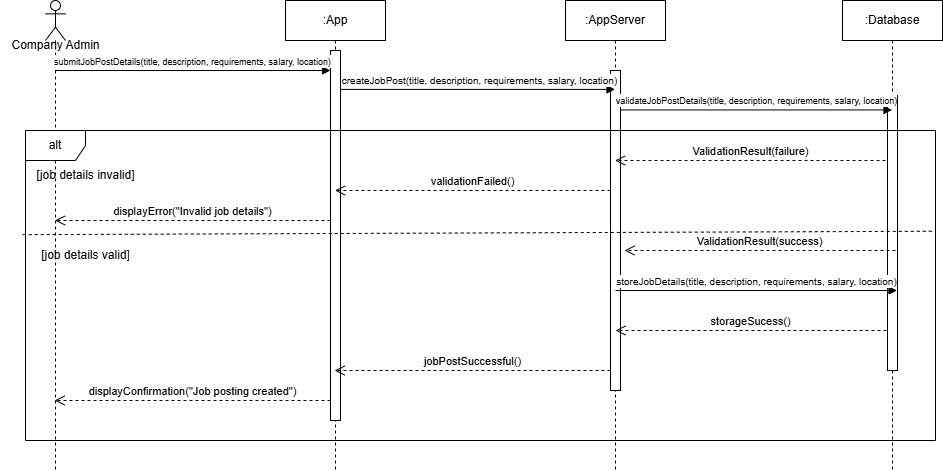

The diagram above was exported from draw.io. Its source (the exported page's mxGraphModel, read from the mxfile embedded in the PNG):
<mxGraphModel dx="1930" dy="482" grid="1" gridSize="10" guides="1" tooltips="1" connect="1" arrows="1" fold="1" page="1" pageScale="1" pageWidth="827" pageHeight="1169" math="0" shadow="0">
  <root>
    <mxCell id="0" />
    <mxCell id="1" parent="0" />
    <mxCell id="iXoXX29FZ-fpF3qLr9mt-1" value=":Database" style="shape=umlLifeline;perimeter=lifelinePerimeter;whiteSpace=wrap;html=1;container=1;dropTarget=0;collapsible=0;recursiveResize=0;outlineConnect=0;portConstraint=eastwest;newEdgeStyle={&quot;curved&quot;:0,&quot;rounded&quot;:0};" parent="1" vertex="1">
      <mxGeometry x="827" y="40" width="100" height="470" as="geometry" />
    </mxCell>
    <mxCell id="iXoXX29FZ-fpF3qLr9mt-2" value="" style="html=1;points=[[0,0,0,0,5],[0,1,0,0,-5],[1,0,0,0,5],[1,1,0,0,-5]];perimeter=orthogonalPerimeter;outlineConnect=0;targetShapes=umlLifeline;portConstraint=eastwest;newEdgeStyle={&quot;curved&quot;:0,&quot;rounded&quot;:0};" parent="iXoXX29FZ-fpF3qLr9mt-1" vertex="1">
      <mxGeometry x="45" y="95" width="10" height="275" as="geometry" />
    </mxCell>
    <mxCell id="iXoXX29FZ-fpF3qLr9mt-3" value="" style="shape=umlLifeline;perimeter=lifelinePerimeter;whiteSpace=wrap;html=1;container=1;dropTarget=0;collapsible=0;recursiveResize=0;outlineConnect=0;portConstraint=eastwest;newEdgeStyle={&quot;curved&quot;:0,&quot;rounded&quot;:0};participant=umlActor;" parent="1" vertex="1">
      <mxGeometry x="30" y="40" width="20" height="470" as="geometry" />
    </mxCell>
    <mxCell id="iXoXX29FZ-fpF3qLr9mt-4" value=":App" style="shape=umlLifeline;perimeter=lifelinePerimeter;whiteSpace=wrap;html=1;container=1;dropTarget=0;collapsible=0;recursiveResize=0;outlineConnect=0;portConstraint=eastwest;newEdgeStyle={&quot;curved&quot;:0,&quot;rounded&quot;:0};" parent="1" vertex="1">
      <mxGeometry x="270" y="40" width="100" height="470" as="geometry" />
    </mxCell>
    <mxCell id="iXoXX29FZ-fpF3qLr9mt-5" value="" style="html=1;points=[[0,0,0,0,5],[0,1,0,0,-5],[1,0,0,0,5],[1,1,0,0,-5]];perimeter=orthogonalPerimeter;outlineConnect=0;targetShapes=umlLifeline;portConstraint=eastwest;newEdgeStyle={&quot;curved&quot;:0,&quot;rounded&quot;:0};" parent="iXoXX29FZ-fpF3qLr9mt-4" vertex="1">
      <mxGeometry x="45" y="50" width="10" height="370" as="geometry" />
    </mxCell>
    <mxCell id="iXoXX29FZ-fpF3qLr9mt-6" value=":AppServer" style="shape=umlLifeline;perimeter=lifelinePerimeter;whiteSpace=wrap;html=1;container=1;dropTarget=0;collapsible=0;recursiveResize=0;outlineConnect=0;portConstraint=eastwest;newEdgeStyle={&quot;curved&quot;:0,&quot;rounded&quot;:0};" parent="1" vertex="1">
      <mxGeometry x="550" y="40" width="100" height="470" as="geometry" />
    </mxCell>
    <mxCell id="iXoXX29FZ-fpF3qLr9mt-7" value="" style="html=1;points=[[0,0,0,0,5],[0,1,0,0,-5],[1,0,0,0,5],[1,1,0,0,-5]];perimeter=orthogonalPerimeter;outlineConnect=0;targetShapes=umlLifeline;portConstraint=eastwest;newEdgeStyle={&quot;curved&quot;:0,&quot;rounded&quot;:0};" parent="iXoXX29FZ-fpF3qLr9mt-6" vertex="1">
      <mxGeometry x="45" y="70" width="10" height="320" as="geometry" />
    </mxCell>
    <mxCell id="iXoXX29FZ-fpF3qLr9mt-8" value="Company Admin" style="text;html=1;align=center;verticalAlign=middle;resizable=0;points=[];autosize=1;strokeColor=none;fillColor=none;" parent="1" vertex="1">
      <mxGeometry x="-15" y="70" width="110" height="30" as="geometry" />
    </mxCell>
    <mxCell id="iXoXX29FZ-fpF3qLr9mt-9" value="&lt;font style=&quot;font-size: 9px;&quot;&gt;submitJobPostDetails(title, description, requirements, salary, location)&lt;/font&gt;" style="html=1;verticalAlign=bottom;endArrow=block;curved=0;rounded=0;" parent="1" source="iXoXX29FZ-fpF3qLr9mt-3" edge="1">
      <mxGeometry x="-0.0022" width="80" relative="1" as="geometry">
        <mxPoint x="84.5" y="110" as="sourcePoint" />
        <mxPoint x="315" y="110" as="targetPoint" />
        <mxPoint as="offset" />
      </mxGeometry>
    </mxCell>
    <mxCell id="iXoXX29FZ-fpF3qLr9mt-10" value="&lt;font style=&quot;font-size: 10px;&quot;&gt;createJobPost(title, description, requirements, salary, location)&lt;/font&gt;" style="html=1;verticalAlign=bottom;endArrow=block;curved=0;rounded=0;" parent="1" edge="1">
      <mxGeometry x="0.0095" width="80" relative="1" as="geometry">
        <mxPoint x="325" y="128.89" as="sourcePoint" />
        <mxPoint x="599.5" y="128.89" as="targetPoint" />
        <mxPoint as="offset" />
      </mxGeometry>
    </mxCell>
    <mxCell id="iXoXX29FZ-fpF3qLr9mt-11" value="&lt;font style=&quot;font-size: 9px;&quot;&gt;validateJobPostDetails(title, description, requirements, salary, location)&lt;/font&gt;" style="html=1;verticalAlign=bottom;endArrow=block;curved=0;rounded=0;" parent="1" edge="1">
      <mxGeometry x="0.0028" width="80" relative="1" as="geometry">
        <mxPoint x="605.0000000000002" y="149.44" as="sourcePoint" />
        <mxPoint x="876.5" y="149.44" as="targetPoint" />
        <mxPoint as="offset" />
      </mxGeometry>
    </mxCell>
    <mxCell id="iXoXX29FZ-fpF3qLr9mt-12" value="ValidationResult(failure)" style="html=1;verticalAlign=bottom;endArrow=open;dashed=1;endSize=8;curved=0;rounded=0;" parent="1" target="iXoXX29FZ-fpF3qLr9mt-6" edge="1">
      <mxGeometry relative="1" as="geometry">
        <mxPoint x="870" y="200" as="sourcePoint" />
        <mxPoint x="660" y="200" as="targetPoint" />
      </mxGeometry>
    </mxCell>
    <mxCell id="iXoXX29FZ-fpF3qLr9mt-13" value="jobPostSuccessful()" style="html=1;verticalAlign=bottom;endArrow=open;dashed=1;endSize=8;curved=0;rounded=0;" parent="1" edge="1">
      <mxGeometry x="0.003" relative="1" as="geometry">
        <mxPoint x="595" y="410" as="sourcePoint" />
        <mxPoint x="319.07142857142867" y="410" as="targetPoint" />
        <mxPoint as="offset" />
      </mxGeometry>
    </mxCell>
    <mxCell id="iXoXX29FZ-fpF3qLr9mt-14" value="displayConfirmation(&quot;Job posting created&quot;)" style="html=1;verticalAlign=bottom;endArrow=open;dashed=1;endSize=8;curved=0;rounded=0;" parent="1" edge="1">
      <mxGeometry x="0.003" relative="1" as="geometry">
        <mxPoint x="315" y="440" as="sourcePoint" />
        <mxPoint x="39.07142857142867" y="440" as="targetPoint" />
        <mxPoint as="offset" />
      </mxGeometry>
    </mxCell>
    <mxCell id="iXoXX29FZ-fpF3qLr9mt-15" value="alt" style="shape=umlFrame;whiteSpace=wrap;html=1;pointerEvents=0;" parent="1" vertex="1">
      <mxGeometry x="10" y="170" width="910" height="310" as="geometry" />
    </mxCell>
    <mxCell id="iXoXX29FZ-fpF3qLr9mt-16" value="validationFailed()" style="html=1;verticalAlign=bottom;endArrow=open;dashed=1;endSize=8;curved=0;rounded=0;" parent="1" target="iXoXX29FZ-fpF3qLr9mt-4" edge="1">
      <mxGeometry x="0.003" relative="1" as="geometry">
        <mxPoint x="595" y="230" as="sourcePoint" />
        <mxPoint x="379.9999999999999" y="230" as="targetPoint" />
        <mxPoint as="offset" />
      </mxGeometry>
    </mxCell>
    <mxCell id="iXoXX29FZ-fpF3qLr9mt-17" value="displayError(&quot;Invalid job details&quot;)" style="html=1;verticalAlign=bottom;endArrow=open;dashed=1;endSize=8;curved=0;rounded=0;" parent="1" target="iXoXX29FZ-fpF3qLr9mt-3" edge="1">
      <mxGeometry x="0.003" relative="1" as="geometry">
        <mxPoint x="315" y="260" as="sourcePoint" />
        <mxPoint x="80" y="260" as="targetPoint" />
        <mxPoint as="offset" />
      </mxGeometry>
    </mxCell>
    <mxCell id="iXoXX29FZ-fpF3qLr9mt-18" value="ValidationResult(success)" style="html=1;verticalAlign=bottom;endArrow=open;dashed=1;endSize=8;curved=0;rounded=0;" parent="1" edge="1">
      <mxGeometry relative="1" as="geometry">
        <mxPoint x="880" y="290" as="sourcePoint" />
        <mxPoint x="609" y="290" as="targetPoint" />
      </mxGeometry>
    </mxCell>
    <mxCell id="iXoXX29FZ-fpF3qLr9mt-19" value="&lt;font style=&quot;font-size: 10px;&quot;&gt;storeJobDetails(title, description, requirements, salary, location)&lt;/font&gt;" style="html=1;verticalAlign=bottom;endArrow=block;curved=0;rounded=0;" parent="1" edge="1">
      <mxGeometry x="0.0028" width="80" relative="1" as="geometry">
        <mxPoint x="600" y="330" as="sourcePoint" />
        <mxPoint x="881.5" y="330" as="targetPoint" />
        <mxPoint as="offset" />
      </mxGeometry>
    </mxCell>
    <mxCell id="iXoXX29FZ-fpF3qLr9mt-20" value="storageSucess()" style="html=1;verticalAlign=bottom;endArrow=open;dashed=1;endSize=8;curved=0;rounded=0;" parent="1" edge="1">
      <mxGeometry relative="1" as="geometry">
        <mxPoint x="871" y="370" as="sourcePoint" />
        <mxPoint x="600" y="370" as="targetPoint" />
      </mxGeometry>
    </mxCell>
    <mxCell id="iXoXX29FZ-fpF3qLr9mt-21" value="" style="endArrow=none;dashed=1;html=1;rounded=0;exitX=-0.003;exitY=0.336;exitDx=0;exitDy=0;exitPerimeter=0;entryX=0.997;entryY=0.325;entryDx=0;entryDy=0;entryPerimeter=0;" parent="1" source="iXoXX29FZ-fpF3qLr9mt-15" target="iXoXX29FZ-fpF3qLr9mt-15" edge="1">
      <mxGeometry width="50" height="50" relative="1" as="geometry">
        <mxPoint x="270" y="350" as="sourcePoint" />
        <mxPoint x="320" y="300" as="targetPoint" />
      </mxGeometry>
    </mxCell>
    <mxCell id="iXoXX29FZ-fpF3qLr9mt-22" value="[job details invalid]" style="text;html=1;align=center;verticalAlign=middle;resizable=0;points=[];autosize=1;strokeColor=none;fillColor=none;" parent="1" vertex="1">
      <mxGeometry x="10" y="200" width="120" height="30" as="geometry" />
    </mxCell>
    <mxCell id="iXoXX29FZ-fpF3qLr9mt-23" value="[job details valid]" style="text;html=1;align=center;verticalAlign=middle;resizable=0;points=[];autosize=1;strokeColor=none;fillColor=none;" parent="1" vertex="1">
      <mxGeometry x="15" y="280" width="110" height="30" as="geometry" />
    </mxCell>
  </root>
</mxGraphModel>